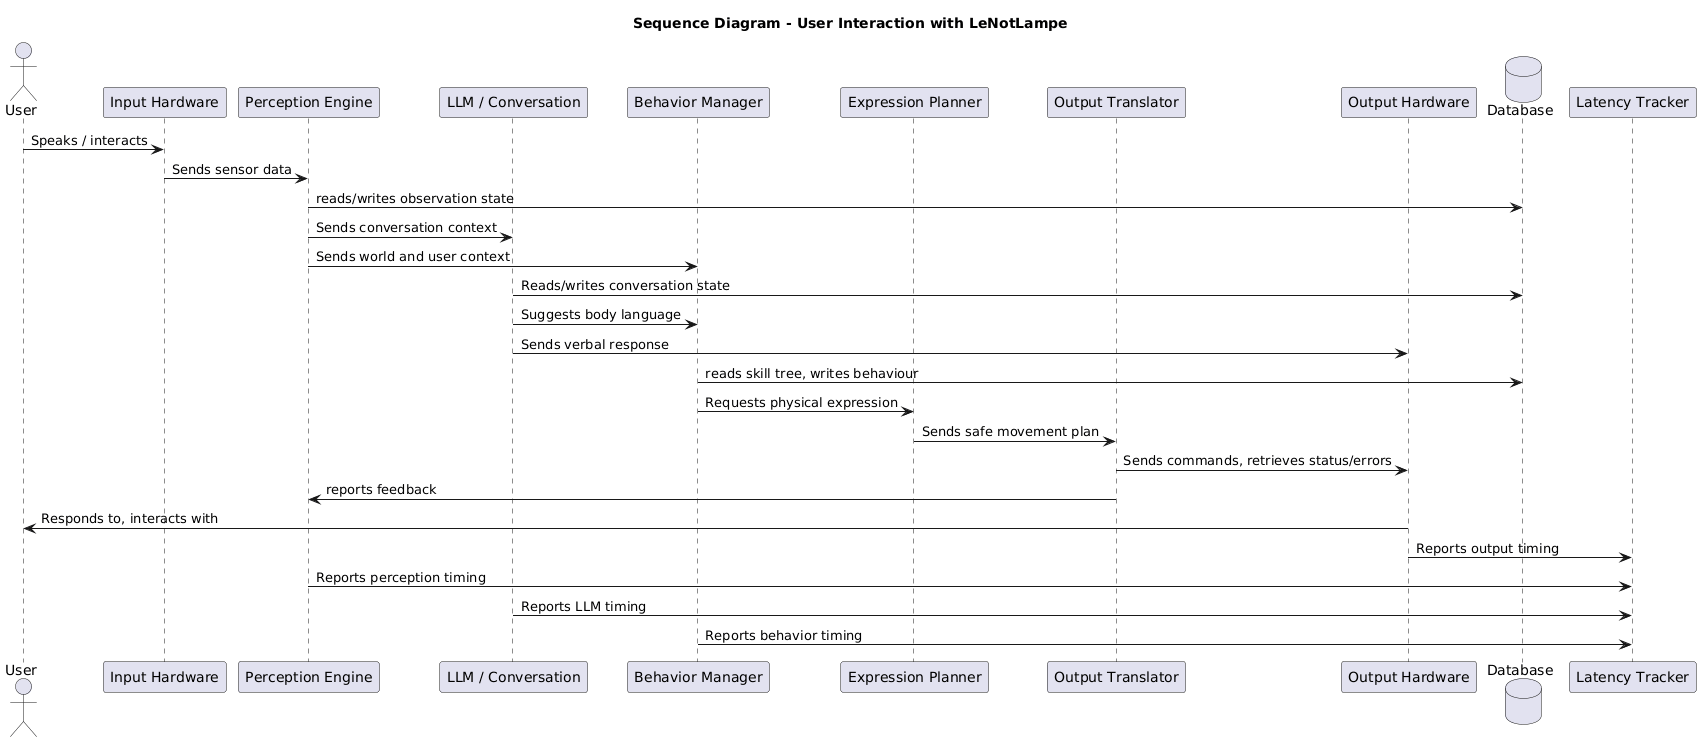

The diagram above was rendered by PlantUML. Its source (embedded in the PNG):
@startuml
title Sequence Diagram - User Interaction with LeNotLampe

actor User
participant "Input Hardware" as Input
participant "Perception Engine" as Perception
participant "LLM / Conversation" as Conversation
participant "Behavior Manager" as Behavior
participant "Expression Planner" as Expression
participant "Output Translator" as Translator
participant "Output Hardware" as Output
database "Database" as DB
participant "Latency Tracker" as Latency

User -> Input: Speaks / interacts
Input -> Perception: Sends sensor data

Perception -> DB: reads/writes observation state
Perception -> Conversation: Sends conversation context
Perception -> Behavior: Sends world and user context

Conversation -> DB: Reads/writes conversation state
Conversation -> Behavior: Suggests body language
Conversation -> Output: Sends verbal response

Behavior -> DB: reads skill tree, writes behaviour
Behavior -> Expression: Requests physical expression

Expression -> Translator: Sends safe movement plan
Translator -> Output: Sends commands, retrieves status/errors
Translator -> Perception: reports feedback

Output -> User: Responds to, interacts with
Output -> Latency: Reports output timing
Perception -> Latency: Reports perception timing
Conversation -> Latency: Reports LLM timing
Behavior -> Latency: Reports behavior timing
@enduml